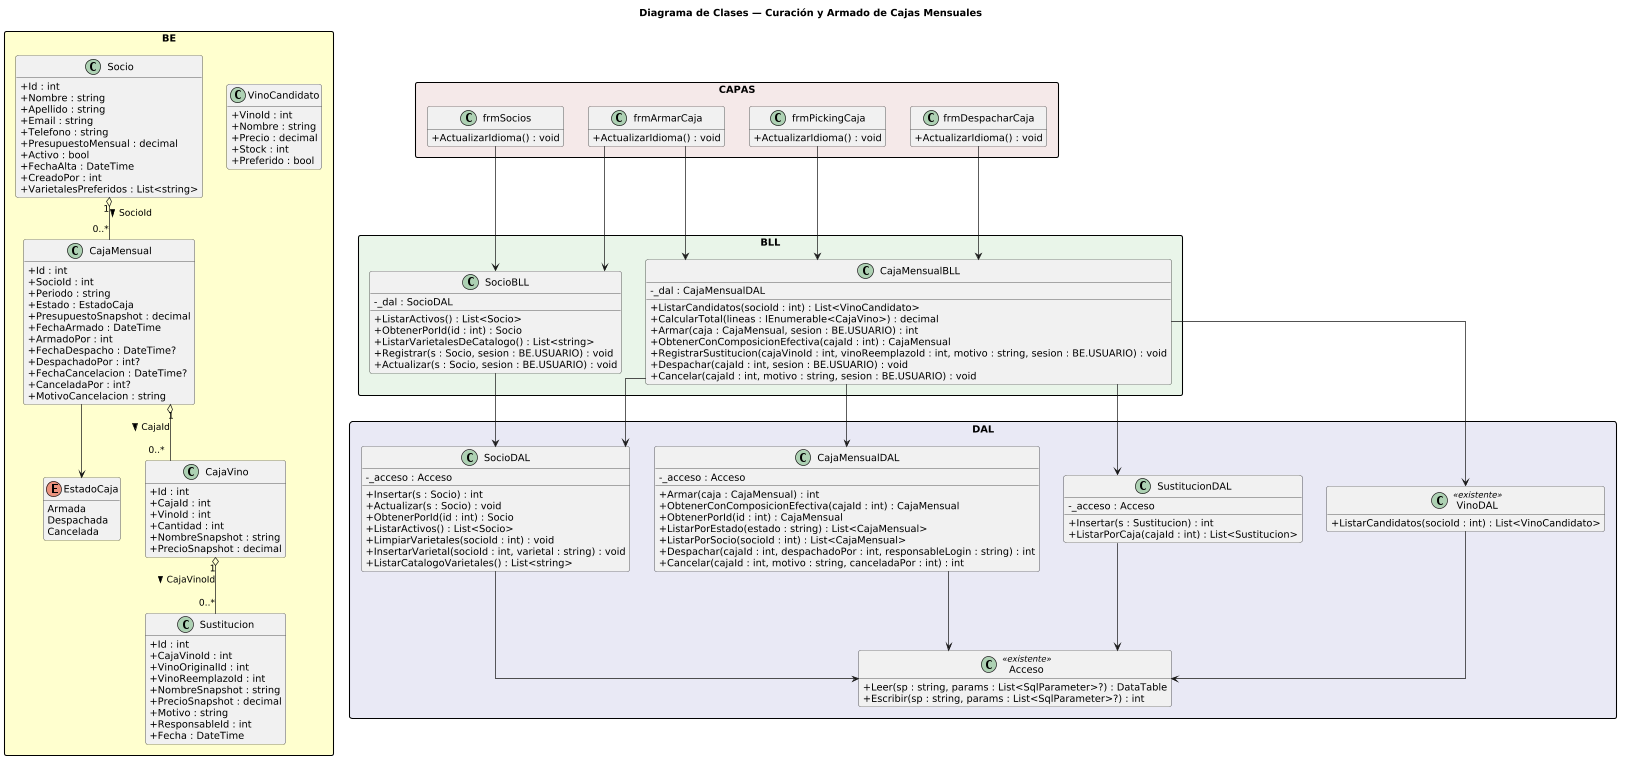

The diagram above was rendered by PlantUML. Its source (embedded in the PNG):
@startuml DiagramaClases_CuracionCajas

title Diagrama de Clases — Curación y Armado de Cajas Mensuales

skinparam classAttributeIconSize 0
skinparam packageStyle rectangle
skinparam shadowing false
skinparam roundcorner 6
skinparam linetype ortho
hide empty members
scale 0.7

package "BE" #FEFECE {

  enum EstadoCaja {
    Armada
    Despachada
    Cancelada
  }

  class Socio {
    + Id : int
    + Nombre : string
    + Apellido : string
    + Email : string
    + Telefono : string
    + PresupuestoMensual : decimal
    + Activo : bool
    + FechaAlta : DateTime
    + CreadoPor : int
    + VarietalesPreferidos : List<string>
  }

  class CajaMensual {
    + Id : int
    + SocioId : int
    + Periodo : string
    + Estado : EstadoCaja
    + PresupuestoSnapshot : decimal
    + FechaArmado : DateTime
    + ArmadoPor : int
    + FechaDespacho : DateTime?
    + DespachadoPor : int?
    + FechaCancelacion : DateTime?
    + CanceladaPor : int?
    + MotivoCancelacion : string
  }

  class CajaVino {
    + Id : int
    + CajaId : int
    + VinoId : int
    + Cantidad : int
    + NombreSnapshot : string
    + PrecioSnapshot : decimal
  }

  class Sustitucion {
    + Id : int
    + CajaVinoId : int
    + VinoOriginalId : int
    + VinoReemplazoId : int
    + NombreSnapshot : string
    + PrecioSnapshot : decimal
    + Motivo : string
    + ResponsableId : int
    + Fecha : DateTime
  }

  class VinoCandidato {
    + VinoId : int
    + Nombre : string
    + Precio : decimal
    + Stock : int
    + Preferido : bool
  }

  Socio        "1" o-- "0..*" CajaMensual : SocioId >
  CajaMensual  "1" o-- "0..*" CajaVino    : CajaId >
  CajaVino     "1" o-- "0..*" Sustitucion : CajaVinoId >
  CajaMensual  --> EstadoCaja
}

' ─────────────────────────────────────────
' CAPA DAL
' ─────────────────────────────────────────
package "DAL" #E8E8F4 {

  class Acceso <<existente>> {
    + Leer(sp : string, params : List<SqlParameter>?) : DataTable
    + Escribir(sp : string, params : List<SqlParameter>?) : int
  }

  class SocioDAL {
    - _acceso : Acceso
    + Insertar(s : Socio) : int
    + Actualizar(s : Socio) : void
    + ObtenerPorId(id : int) : Socio
    + ListarActivos() : List<Socio>
    + LimpiarVarietales(socioId : int) : void
    + InsertarVarietal(socioId : int, varietal : string) : void
    + ListarCatalogoVarietales() : List<string>
  }

  class CajaMensualDAL {
    - _acceso : Acceso
    + Armar(caja : CajaMensual) : int
    + ObtenerConComposicionEfectiva(cajaId : int) : CajaMensual
    + ObtenerPorId(id : int) : CajaMensual
    + ListarPorEstado(estado : string) : List<CajaMensual>
    + ListarPorSocio(socioId : int) : List<CajaMensual>
    + Despachar(cajaId : int, despachadoPor : int, responsableLogin : string) : int
    + Cancelar(cajaId : int, motivo : string, canceladaPor : int) : int
  }

  class SustitucionDAL {
    - _acceso : Acceso
    + Insertar(s : Sustitucion) : int
    + ListarPorCaja(cajaId : int) : List<Sustitucion>
  }

  class VinoDAL <<existente>> {
    + ListarCandidatos(socioId : int) : List<VinoCandidato>
  }

  SocioDAL       --> Acceso
  CajaMensualDAL --> Acceso
  SustitucionDAL --> Acceso
  VinoDAL        --> Acceso
}

' ─────────────────────────────────────────
' CAPA BLL
' ─────────────────────────────────────────
package "BLL" #E8F4E8 {

  class SocioBLL {
    - _dal : SocioDAL
    + ListarActivos() : List<Socio>
    + ObtenerPorId(id : int) : Socio
    + ListarVarietalesDeCatalogo() : List<string>
    + Registrar(s : Socio, sesion : BE.USUARIO) : void
    + Actualizar(s : Socio, sesion : BE.USUARIO) : void
  }

  class CajaMensualBLL {
    - _dal : CajaMensualDAL
    + ListarCandidatos(socioId : int) : List<VinoCandidato>
    + CalcularTotal(lineas : IEnumerable<CajaVino>) : decimal
    + Armar(caja : CajaMensual, sesion : BE.USUARIO) : int
    + ObtenerConComposicionEfectiva(cajaId : int) : CajaMensual
    + RegistrarSustitucion(cajaVinoId : int, vinoReemplazoId : int, motivo : string, sesion : BE.USUARIO) : void
    + Despachar(cajaId : int, sesion : BE.USUARIO) : void
    + Cancelar(cajaId : int, motivo : string, sesion : BE.USUARIO) : void
  }

  SocioBLL       --> SocioDAL
  CajaMensualBLL --> CajaMensualDAL
  CajaMensualBLL --> SocioDAL
  CajaMensualBLL --> VinoDAL
  CajaMensualBLL --> SustitucionDAL
}

' ─────────────────────────────────────────
' CAPA CAPAS (presentación)
' ─────────────────────────────────────────
package "CAPAS" #F4E8E8 {

  class frmSocios {
    + ActualizarIdioma() : void
  }
  class frmArmarCaja {
    + ActualizarIdioma() : void
  }
  class frmPickingCaja {
    + ActualizarIdioma() : void
  }
  class frmDespacharCaja {
    + ActualizarIdioma() : void
  }

  frmSocios      --> SocioBLL
  frmArmarCaja   --> CajaMensualBLL
  frmArmarCaja   --> SocioBLL
  frmPickingCaja --> CajaMensualBLL
  frmDespacharCaja --> CajaMensualBLL
}

@enduml